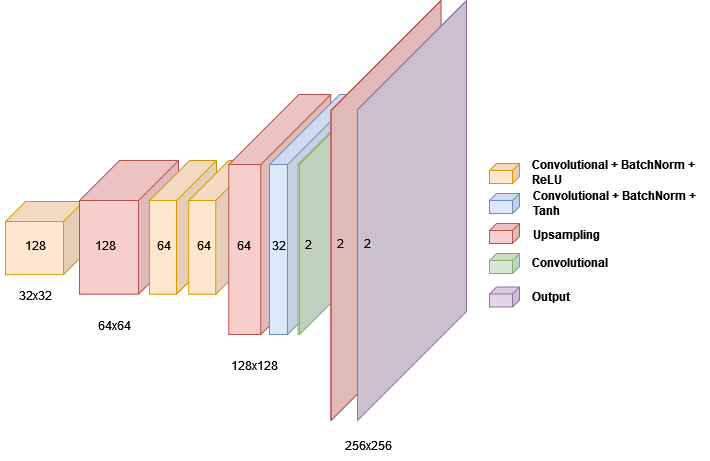

The diagram above was exported from draw.io. Its source (the exported page's mxGraphModel, read from the mxfile embedded in the PNG):
<mxGraphModel dx="1422" dy="709" grid="1" gridSize="10" guides="1" tooltips="1" connect="1" arrows="1" fold="1" page="1" pageScale="1" pageWidth="827" pageHeight="583" math="0" shadow="0">
  <root>
    <mxCell id="0" />
    <mxCell id="1" parent="0" />
    <mxCell id="4f-DMQIj-ya-iA7LCkDa-11" value="" style="shape=cube;whiteSpace=wrap;html=1;boundedLbl=1;backgroundOutline=1;darkOpacity=0.05;darkOpacity2=0.1;size=20;direction=east;flipH=1;fillColor=#ffe6cc;strokeColor=#d79b00;" parent="1" vertex="1">
      <mxGeometry x="16" y="241" width="78" height="73.13" as="geometry" />
    </mxCell>
    <mxCell id="4f-DMQIj-ya-iA7LCkDa-23" value="" style="shape=cube;whiteSpace=wrap;html=1;boundedLbl=1;backgroundOutline=1;darkOpacity=0.05;darkOpacity2=0.1;size=7;direction=east;flipH=1;fillColor=#ffe6cc;strokeColor=#d79b00;" parent="1" vertex="1">
      <mxGeometry x="500" y="202.94" width="30" height="20" as="geometry" />
    </mxCell>
    <mxCell id="4f-DMQIj-ya-iA7LCkDa-24" value="" style="shape=cube;whiteSpace=wrap;html=1;boundedLbl=1;backgroundOutline=1;darkOpacity=0.05;darkOpacity2=0.1;size=7;direction=east;flipH=1;fillColor=#dae8fc;strokeColor=#6c8ebf;" parent="1" vertex="1">
      <mxGeometry x="500" y="232.94" width="30" height="20" as="geometry" />
    </mxCell>
    <mxCell id="4f-DMQIj-ya-iA7LCkDa-26" value="" style="shape=cube;whiteSpace=wrap;html=1;boundedLbl=1;backgroundOutline=1;darkOpacity=0.05;darkOpacity2=0.1;size=7;direction=east;flipH=1;fillColor=#f8cecc;strokeColor=#b85450;" parent="1" vertex="1">
      <mxGeometry x="500" y="262.94" width="30" height="20" as="geometry" />
    </mxCell>
    <mxCell id="4f-DMQIj-ya-iA7LCkDa-28" value="" style="shape=cube;whiteSpace=wrap;html=1;boundedLbl=1;backgroundOutline=1;darkOpacity=0.05;darkOpacity2=0.1;size=7;direction=east;flipH=1;fillColor=#d5e8d4;strokeColor=#82b366;" parent="1" vertex="1">
      <mxGeometry x="500" y="292.94" width="30" height="20" as="geometry" />
    </mxCell>
    <mxCell id="4f-DMQIj-ya-iA7LCkDa-38" value="32x32" style="text;html=1;strokeColor=none;fillColor=none;align=center;verticalAlign=middle;whiteSpace=wrap;rounded=0;" parent="1" vertex="1">
      <mxGeometry x="11" y="320" width="69.5" height="30" as="geometry" />
    </mxCell>
    <mxCell id="4f-DMQIj-ya-iA7LCkDa-50" value="Convolutional + BatchNorm + ReLU" style="text;html=1;strokeColor=none;fillColor=none;align=left;verticalAlign=middle;whiteSpace=wrap;rounded=0;fontStyle=1" parent="1" vertex="1">
      <mxGeometry x="541" y="200" width="179" height="23.88" as="geometry" />
    </mxCell>
    <mxCell id="4f-DMQIj-ya-iA7LCkDa-51" value="Convolutional + BatchNorm + Tanh" style="text;html=1;strokeColor=none;fillColor=none;align=left;verticalAlign=middle;whiteSpace=wrap;rounded=0;fontStyle=1" parent="1" vertex="1">
      <mxGeometry x="542" y="231.47" width="178" height="23.88" as="geometry" />
    </mxCell>
    <mxCell id="4f-DMQIj-ya-iA7LCkDa-52" value="Upsampling" style="text;html=1;strokeColor=none;fillColor=none;align=left;verticalAlign=middle;whiteSpace=wrap;rounded=0;fontStyle=1" parent="1" vertex="1">
      <mxGeometry x="542" y="262.53000000000003" width="138" height="23.88" as="geometry" />
    </mxCell>
    <mxCell id="4f-DMQIj-ya-iA7LCkDa-53" value="Convolutional" style="text;html=1;strokeColor=none;fillColor=none;align=left;verticalAlign=middle;whiteSpace=wrap;rounded=0;fontStyle=1" parent="1" vertex="1">
      <mxGeometry x="541" y="290.53000000000003" width="138" height="23.88" as="geometry" />
    </mxCell>
    <mxCell id="4f-DMQIj-ya-iA7LCkDa-6" value="" style="shape=cube;whiteSpace=wrap;html=1;boundedLbl=1;backgroundOutline=1;darkOpacity=0.05;darkOpacity2=0.1;size=40;direction=east;flipH=1;fillColor=#f8cecc;strokeColor=#b85450;" parent="1" vertex="1">
      <mxGeometry x="90" y="200" width="99" height="133.75" as="geometry" />
    </mxCell>
    <mxCell id="4f-DMQIj-ya-iA7LCkDa-8" value="" style="shape=cube;whiteSpace=wrap;html=1;boundedLbl=1;backgroundOutline=1;darkOpacity=0.05;darkOpacity2=0.1;size=40;direction=east;flipH=1;fillColor=#ffe6cc;strokeColor=#d79b00;" parent="1" vertex="1">
      <mxGeometry x="160" y="200" width="67" height="133.75" as="geometry" />
    </mxCell>
    <mxCell id="4f-DMQIj-ya-iA7LCkDa-9" value="" style="shape=cube;whiteSpace=wrap;html=1;boundedLbl=1;backgroundOutline=1;darkOpacity=0.05;darkOpacity2=0.1;size=40;direction=east;flipH=1;fillColor=#ffe6cc;strokeColor=#d79b00;" parent="1" vertex="1">
      <mxGeometry x="199.25" y="200" width="67" height="133.75" as="geometry" />
    </mxCell>
    <mxCell id="4f-DMQIj-ya-iA7LCkDa-3" value="" style="shape=cube;whiteSpace=wrap;html=1;boundedLbl=1;backgroundOutline=1;darkOpacity=0.05;darkOpacity2=0.1;size=70;direction=east;flipH=1;fillColor=#f8cecc;strokeColor=#b85450;" parent="1" vertex="1">
      <mxGeometry x="239.25" y="134" width="102" height="240" as="geometry" />
    </mxCell>
    <mxCell id="4f-DMQIj-ya-iA7LCkDa-4" value="" style="shape=cube;whiteSpace=wrap;html=1;boundedLbl=1;backgroundOutline=1;darkOpacity=0.05;darkOpacity2=0.1;size=70;direction=east;flipH=1;fillColor=#dae8fc;strokeColor=#6c8ebf;" parent="1" vertex="1">
      <mxGeometry x="280" y="134" width="88" height="240" as="geometry" />
    </mxCell>
    <mxCell id="4f-DMQIj-ya-iA7LCkDa-5" value="" style="shape=cube;whiteSpace=wrap;html=1;boundedLbl=1;backgroundOutline=1;darkOpacity=0.05;darkOpacity2=0.1;size=70;direction=east;flipH=1;fillColor=#d5e8d4;strokeColor=#82b366;" parent="1" vertex="1">
      <mxGeometry x="308.5" y="134" width="71.5" height="240" as="geometry" />
    </mxCell>
    <mxCell id="ODC01XKSmttpR99dSOP2-8" value="" style="shape=cube;whiteSpace=wrap;html=1;boundedLbl=1;backgroundOutline=1;darkOpacity=0.05;darkOpacity2=0.1;size=110;direction=east;flipH=1;fillColor=#f8cecc;strokeColor=#b85450;" parent="1" vertex="1">
      <mxGeometry x="341.25" y="39.99999999999999" width="110.25" height="420" as="geometry" />
    </mxCell>
    <mxCell id="ODC01XKSmttpR99dSOP2-1" value="" style="shape=cube;whiteSpace=wrap;html=1;boundedLbl=1;backgroundOutline=1;darkOpacity=0.05;darkOpacity2=0.1;size=110;direction=east;flipH=1;fillColor=#e1d5e7;strokeColor=#9673a6;" parent="1" vertex="1">
      <mxGeometry x="368" y="40.00000000000001" width="109" height="420" as="geometry" />
    </mxCell>
    <mxCell id="ODC01XKSmttpR99dSOP2-11" value="64x64" style="text;html=1;strokeColor=none;fillColor=none;align=center;verticalAlign=middle;whiteSpace=wrap;rounded=0;" parent="1" vertex="1">
      <mxGeometry x="90" y="350" width="69.5" height="30" as="geometry" />
    </mxCell>
    <mxCell id="ODC01XKSmttpR99dSOP2-12" value="128x128" style="text;html=1;strokeColor=none;fillColor=none;align=center;verticalAlign=middle;whiteSpace=wrap;rounded=0;" parent="1" vertex="1">
      <mxGeometry x="230" y="390" width="69.5" height="30" as="geometry" />
    </mxCell>
    <mxCell id="ODC01XKSmttpR99dSOP2-13" value="256x256" style="text;html=1;strokeColor=none;fillColor=none;align=center;verticalAlign=middle;whiteSpace=wrap;rounded=0;" parent="1" vertex="1">
      <mxGeometry x="344" y="470" width="69.5" height="30" as="geometry" />
    </mxCell>
    <mxCell id="ODC01XKSmttpR99dSOP2-16" value="128" style="text;html=1;strokeColor=none;fillColor=none;align=center;verticalAlign=middle;whiteSpace=wrap;rounded=0;" parent="1" vertex="1">
      <mxGeometry x="11" y="270" width="69.5" height="30" as="geometry" />
    </mxCell>
    <mxCell id="ODC01XKSmttpR99dSOP2-17" value="128" style="text;html=1;strokeColor=none;fillColor=none;align=center;verticalAlign=middle;whiteSpace=wrap;rounded=0;" parent="1" vertex="1">
      <mxGeometry x="80.5" y="270" width="69.5" height="30" as="geometry" />
    </mxCell>
    <mxCell id="ODC01XKSmttpR99dSOP2-18" value="64" style="text;html=1;strokeColor=none;fillColor=none;align=center;verticalAlign=middle;whiteSpace=wrap;rounded=0;" parent="1" vertex="1">
      <mxGeometry x="140" y="270" width="69.5" height="30" as="geometry" />
    </mxCell>
    <mxCell id="ODC01XKSmttpR99dSOP2-19" value="64" style="text;html=1;strokeColor=none;fillColor=none;align=center;verticalAlign=middle;whiteSpace=wrap;rounded=0;" parent="1" vertex="1">
      <mxGeometry x="180" y="270" width="69.5" height="30" as="geometry" />
    </mxCell>
    <mxCell id="ODC01XKSmttpR99dSOP2-20" value="64" style="text;html=1;strokeColor=none;fillColor=none;align=center;verticalAlign=middle;whiteSpace=wrap;rounded=0;" parent="1" vertex="1">
      <mxGeometry x="220" y="270" width="69.5" height="30" as="geometry" />
    </mxCell>
    <mxCell id="ODC01XKSmttpR99dSOP2-21" value="32" style="text;html=1;strokeColor=none;fillColor=none;align=center;verticalAlign=middle;whiteSpace=wrap;rounded=0;" parent="1" vertex="1">
      <mxGeometry x="279.5" y="270" width="20" height="30" as="geometry" />
    </mxCell>
    <mxCell id="ODC01XKSmttpR99dSOP2-22" value="2" style="text;html=1;strokeColor=none;fillColor=none;align=center;verticalAlign=middle;whiteSpace=wrap;rounded=0;" parent="1" vertex="1">
      <mxGeometry x="308.5" y="269.14" width="20" height="30" as="geometry" />
    </mxCell>
    <mxCell id="ODC01XKSmttpR99dSOP2-23" value="2" style="text;html=1;strokeColor=none;fillColor=none;align=center;verticalAlign=middle;whiteSpace=wrap;rounded=0;" parent="1" vertex="1">
      <mxGeometry x="341.25" y="267.61" width="20" height="30" as="geometry" />
    </mxCell>
    <mxCell id="ODC01XKSmttpR99dSOP2-24" value="2" style="text;html=1;strokeColor=none;fillColor=none;align=center;verticalAlign=middle;whiteSpace=wrap;rounded=0;" parent="1" vertex="1">
      <mxGeometry x="368" y="267.61" width="20" height="30" as="geometry" />
    </mxCell>
    <mxCell id="ODC01XKSmttpR99dSOP2-25" value="" style="shape=cube;whiteSpace=wrap;html=1;boundedLbl=1;backgroundOutline=1;darkOpacity=0.05;darkOpacity2=0.1;size=7;direction=east;flipH=1;fillColor=#e1d5e7;strokeColor=#9673a6;" parent="1" vertex="1">
      <mxGeometry x="500" y="326.49" width="30" height="20" as="geometry" />
    </mxCell>
    <mxCell id="ODC01XKSmttpR99dSOP2-26" value="Output" style="text;html=1;strokeColor=none;fillColor=none;align=left;verticalAlign=middle;whiteSpace=wrap;rounded=0;fontStyle=1" parent="1" vertex="1">
      <mxGeometry x="541" y="324.08000000000004" width="138" height="23.88" as="geometry" />
    </mxCell>
  </root>
</mxGraphModel>